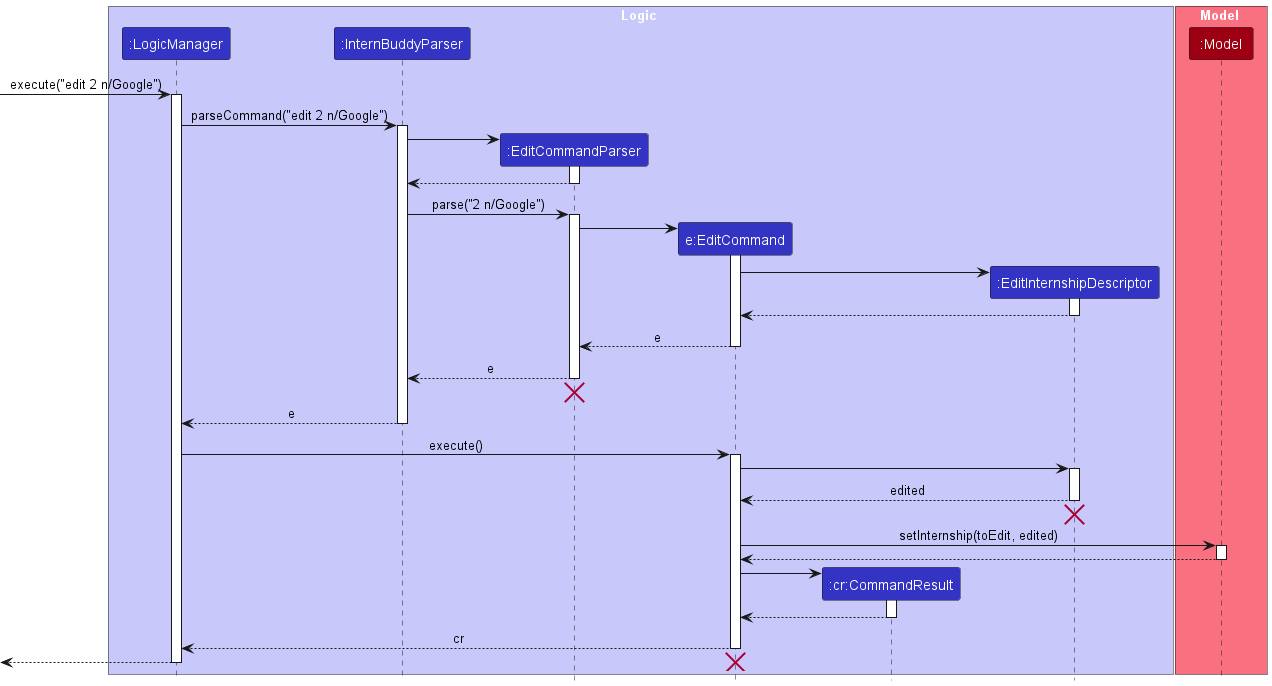

The diagram above was rendered by PlantUML. Its source (embedded in the PNG):
@startuml
!include style.puml

box Logic LOGIC_COLOR_T1
participant ":LogicManager" as LogicManager LOGIC_COLOR
participant ":InternBuddyParser" as InternBuddyParser LOGIC_COLOR
participant ":EditCommandParser" as EditCommandParser LOGIC_COLOR
participant "e:EditCommand" as EditCommand LOGIC_COLOR
participant ":cr:CommandResult" as CommandResult LOGIC_COLOR
participant ":EditInternshipDescriptor" as Descriptor LOGIC_COLOR
end box

box Model MODEL_COLOR_T1
participant ":Model" as Model MODEL_COLOR
end box

[-> LogicManager : execute("edit 2 n/Google")
activate LogicManager

LogicManager -> InternBuddyParser : parseCommand("edit 2 n/Google")
activate InternBuddyParser

create EditCommandParser
InternBuddyParser -> EditCommandParser
activate EditCommandParser

EditCommandParser --> InternBuddyParser
deactivate EditCommandParser

InternBuddyParser -> EditCommandParser : parse("2 n/Google")
activate EditCommandParser

create EditCommand
EditCommandParser -> EditCommand
activate EditCommand
create Descriptor
EditCommand -> Descriptor
activate Descriptor
Descriptor --> EditCommand :
deactivate Descriptor
EditCommand --> EditCommandParser : e
deactivate EditCommand

EditCommandParser --> InternBuddyParser : e
deactivate EditCommandParser
'Hidden arrow to position the destroy marker below the end of the activation bar.
EditCommandParser -[hidden]-> InternBuddyParser
destroy EditCommandParser

InternBuddyParser --> LogicManager : e
deactivate InternBuddyParser

LogicManager -> EditCommand : execute()
activate EditCommand
EditCommand -> Descriptor
activate Descriptor
Descriptor --> EditCommand : edited
deactivate Descriptor
Descriptor -[hidden]-> EditCommand
destroy Descriptor
EditCommand -> Model : setInternship(toEdit, edited)
activate Model

Model --> EditCommand
deactivate Model

create CommandResult
EditCommand -> CommandResult
activate CommandResult

CommandResult --> EditCommand
deactivate CommandResult

EditCommand --> LogicManager : cr
deactivate EditCommand

[<--LogicManager
destroy EditCommand
deactivate LogicManager
@enduml